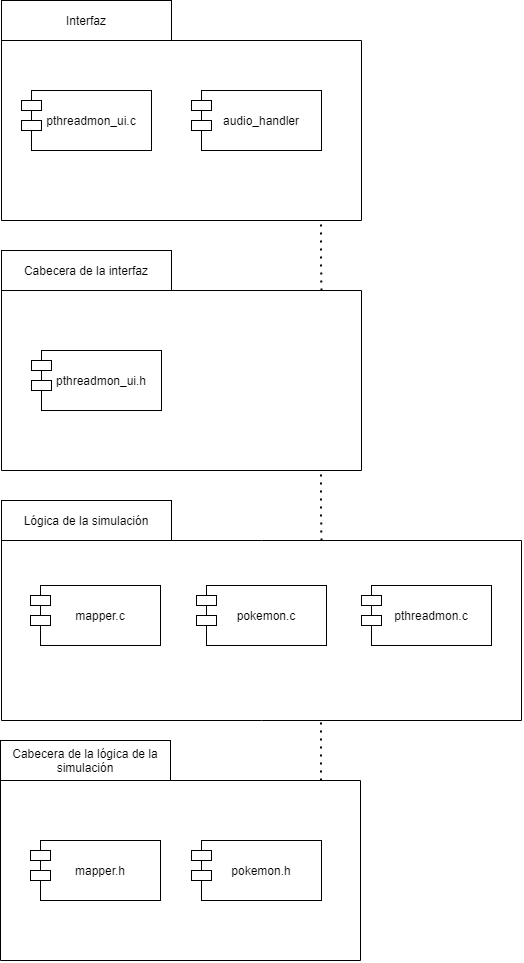

The diagram above was exported from draw.io. Its source (the exported page's mxGraphModel, read from the mxfile embedded in the PNG):
<mxGraphModel dx="2216" dy="940" grid="1" gridSize="10" guides="1" tooltips="1" connect="1" arrows="1" fold="1" page="1" pageScale="1" pageWidth="850" pageHeight="1100" math="0" shadow="0">
  <root>
    <mxCell id="0" />
    <mxCell id="1" parent="0" />
    <mxCell id="NfHTUqkcCtO9ACsLlle2-28" value="pthreadmon_ui.c" style="rounded=0;whiteSpace=wrap;html=1;" parent="1" vertex="1">
      <mxGeometry x="70" y="170" width="120" height="60" as="geometry" />
    </mxCell>
    <mxCell id="NfHTUqkcCtO9ACsLlle2-29" value="" style="rounded=0;whiteSpace=wrap;html=1;" parent="1" vertex="1">
      <mxGeometry x="60" y="180" width="20" height="10" as="geometry" />
    </mxCell>
    <mxCell id="NfHTUqkcCtO9ACsLlle2-30" value="" style="rounded=0;whiteSpace=wrap;html=1;" parent="1" vertex="1">
      <mxGeometry x="60" y="200" width="20" height="10" as="geometry" />
    </mxCell>
    <mxCell id="NfHTUqkcCtO9ACsLlle2-44" value="audio_handler" style="rounded=0;whiteSpace=wrap;html=1;" parent="1" vertex="1">
      <mxGeometry x="240" y="170" width="120" height="60" as="geometry" />
    </mxCell>
    <mxCell id="NfHTUqkcCtO9ACsLlle2-45" value="" style="rounded=0;whiteSpace=wrap;html=1;" parent="1" vertex="1">
      <mxGeometry x="230" y="180" width="20" height="10" as="geometry" />
    </mxCell>
    <mxCell id="NfHTUqkcCtO9ACsLlle2-46" value="" style="rounded=0;whiteSpace=wrap;html=1;" parent="1" vertex="1">
      <mxGeometry x="230" y="200" width="20" height="10" as="geometry" />
    </mxCell>
    <mxCell id="Td16P_KnaXBWD0GMUcNm-12" value="" style="endArrow=none;html=1;" edge="1" parent="1">
      <mxGeometry width="50" height="50" relative="1" as="geometry">
        <mxPoint x="40" y="300" as="sourcePoint" />
        <mxPoint x="40" y="120" as="targetPoint" />
      </mxGeometry>
    </mxCell>
    <mxCell id="Td16P_KnaXBWD0GMUcNm-13" value="" style="endArrow=none;html=1;" edge="1" parent="1">
      <mxGeometry width="50" height="50" relative="1" as="geometry">
        <mxPoint x="400" y="300" as="sourcePoint" />
        <mxPoint x="400" y="120" as="targetPoint" />
      </mxGeometry>
    </mxCell>
    <mxCell id="Td16P_KnaXBWD0GMUcNm-14" value="" style="endArrow=none;html=1;" edge="1" parent="1">
      <mxGeometry width="50" height="50" relative="1" as="geometry">
        <mxPoint x="40" y="300" as="sourcePoint" />
        <mxPoint x="400" y="300" as="targetPoint" />
      </mxGeometry>
    </mxCell>
    <mxCell id="Td16P_KnaXBWD0GMUcNm-15" value="" style="endArrow=none;html=1;" edge="1" parent="1">
      <mxGeometry width="50" height="50" relative="1" as="geometry">
        <mxPoint x="40" y="120" as="sourcePoint" />
        <mxPoint x="400" y="120" as="targetPoint" />
      </mxGeometry>
    </mxCell>
    <mxCell id="Td16P_KnaXBWD0GMUcNm-16" value="Interfaz" style="rounded=0;whiteSpace=wrap;html=1;" vertex="1" parent="1">
      <mxGeometry x="40" y="80" width="170" height="40" as="geometry" />
    </mxCell>
    <mxCell id="Td16P_KnaXBWD0GMUcNm-17" value="" style="endArrow=none;dashed=1;html=1;dashPattern=1 3;strokeWidth=2;" edge="1" parent="1">
      <mxGeometry width="50" height="50" relative="1" as="geometry">
        <mxPoint x="360" y="370" as="sourcePoint" />
        <mxPoint x="359.5" y="300" as="targetPoint" />
        <Array as="points">
          <mxPoint x="359.5" y="340" />
        </Array>
      </mxGeometry>
    </mxCell>
    <mxCell id="Td16P_KnaXBWD0GMUcNm-18" value="pthreadmon_ui.h" style="rounded=0;whiteSpace=wrap;html=1;" vertex="1" parent="1">
      <mxGeometry x="80" y="430" width="120" height="60" as="geometry" />
    </mxCell>
    <mxCell id="Td16P_KnaXBWD0GMUcNm-19" value="" style="rounded=0;whiteSpace=wrap;html=1;" vertex="1" parent="1">
      <mxGeometry x="70" y="440" width="20" height="10" as="geometry" />
    </mxCell>
    <mxCell id="Td16P_KnaXBWD0GMUcNm-20" value="" style="rounded=0;whiteSpace=wrap;html=1;" vertex="1" parent="1">
      <mxGeometry x="70" y="460" width="20" height="10" as="geometry" />
    </mxCell>
    <mxCell id="Td16P_KnaXBWD0GMUcNm-24" value="" style="endArrow=none;html=1;" edge="1" parent="1">
      <mxGeometry width="50" height="50" relative="1" as="geometry">
        <mxPoint x="40" y="550" as="sourcePoint" />
        <mxPoint x="40" y="370" as="targetPoint" />
      </mxGeometry>
    </mxCell>
    <mxCell id="Td16P_KnaXBWD0GMUcNm-25" value="" style="endArrow=none;html=1;" edge="1" parent="1">
      <mxGeometry width="50" height="50" relative="1" as="geometry">
        <mxPoint x="400" y="550" as="sourcePoint" />
        <mxPoint x="400" y="370" as="targetPoint" />
      </mxGeometry>
    </mxCell>
    <mxCell id="Td16P_KnaXBWD0GMUcNm-26" value="" style="endArrow=none;html=1;" edge="1" parent="1">
      <mxGeometry width="50" height="50" relative="1" as="geometry">
        <mxPoint x="40" y="550" as="sourcePoint" />
        <mxPoint x="400" y="550" as="targetPoint" />
      </mxGeometry>
    </mxCell>
    <mxCell id="Td16P_KnaXBWD0GMUcNm-27" value="" style="endArrow=none;html=1;" edge="1" parent="1">
      <mxGeometry width="50" height="50" relative="1" as="geometry">
        <mxPoint x="40" y="370" as="sourcePoint" />
        <mxPoint x="400" y="370" as="targetPoint" />
      </mxGeometry>
    </mxCell>
    <mxCell id="Td16P_KnaXBWD0GMUcNm-28" value="Cabecera de la interfaz" style="rounded=0;whiteSpace=wrap;html=1;" vertex="1" parent="1">
      <mxGeometry x="40" y="330" width="170" height="40" as="geometry" />
    </mxCell>
    <mxCell id="Td16P_KnaXBWD0GMUcNm-29" value="" style="endArrow=none;dashed=1;html=1;dashPattern=1 3;strokeWidth=2;" edge="1" parent="1">
      <mxGeometry width="50" height="50" relative="1" as="geometry">
        <mxPoint x="360" y="620" as="sourcePoint" />
        <mxPoint x="359.5" y="550" as="targetPoint" />
        <Array as="points">
          <mxPoint x="359.5" y="590" />
        </Array>
      </mxGeometry>
    </mxCell>
    <mxCell id="Td16P_KnaXBWD0GMUcNm-30" value="mapper.c" style="rounded=0;whiteSpace=wrap;html=1;" vertex="1" parent="1">
      <mxGeometry x="79" y="665" width="120" height="60" as="geometry" />
    </mxCell>
    <mxCell id="Td16P_KnaXBWD0GMUcNm-31" value="" style="rounded=0;whiteSpace=wrap;html=1;" vertex="1" parent="1">
      <mxGeometry x="69" y="675" width="20" height="10" as="geometry" />
    </mxCell>
    <mxCell id="Td16P_KnaXBWD0GMUcNm-32" value="" style="rounded=0;whiteSpace=wrap;html=1;" vertex="1" parent="1">
      <mxGeometry x="69" y="695" width="20" height="10" as="geometry" />
    </mxCell>
    <mxCell id="Td16P_KnaXBWD0GMUcNm-33" value="" style="endArrow=none;html=1;" edge="1" parent="1">
      <mxGeometry width="50" height="50" relative="1" as="geometry">
        <mxPoint x="40" y="800" as="sourcePoint" />
        <mxPoint x="40" y="620" as="targetPoint" />
      </mxGeometry>
    </mxCell>
    <mxCell id="Td16P_KnaXBWD0GMUcNm-34" value="" style="endArrow=none;html=1;" edge="1" parent="1">
      <mxGeometry width="50" height="50" relative="1" as="geometry">
        <mxPoint x="560" y="800" as="sourcePoint" />
        <mxPoint x="560" y="620" as="targetPoint" />
      </mxGeometry>
    </mxCell>
    <mxCell id="Td16P_KnaXBWD0GMUcNm-35" value="" style="endArrow=none;html=1;" edge="1" parent="1">
      <mxGeometry width="50" height="50" relative="1" as="geometry">
        <mxPoint x="40" y="800" as="sourcePoint" />
        <mxPoint x="560" y="800" as="targetPoint" />
      </mxGeometry>
    </mxCell>
    <mxCell id="Td16P_KnaXBWD0GMUcNm-36" value="" style="endArrow=none;html=1;" edge="1" parent="1">
      <mxGeometry width="50" height="50" relative="1" as="geometry">
        <mxPoint x="40" y="620" as="sourcePoint" />
        <mxPoint x="560" y="620" as="targetPoint" />
      </mxGeometry>
    </mxCell>
    <mxCell id="Td16P_KnaXBWD0GMUcNm-37" value="Lógica de la simulación" style="rounded=0;whiteSpace=wrap;html=1;" vertex="1" parent="1">
      <mxGeometry x="40" y="580" width="170" height="40" as="geometry" />
    </mxCell>
    <mxCell id="Td16P_KnaXBWD0GMUcNm-38" value="" style="endArrow=none;dashed=1;html=1;dashPattern=1 3;strokeWidth=2;" edge="1" parent="1">
      <mxGeometry width="50" height="50" relative="1" as="geometry">
        <mxPoint x="359.5" y="860" as="sourcePoint" />
        <mxPoint x="359.5" y="800" as="targetPoint" />
        <Array as="points">
          <mxPoint x="359.5" y="840" />
        </Array>
      </mxGeometry>
    </mxCell>
    <mxCell id="Td16P_KnaXBWD0GMUcNm-39" value="pokemon.c" style="rounded=0;whiteSpace=wrap;html=1;" vertex="1" parent="1">
      <mxGeometry x="245" y="665" width="120" height="60" as="geometry" />
    </mxCell>
    <mxCell id="Td16P_KnaXBWD0GMUcNm-40" value="" style="rounded=0;whiteSpace=wrap;html=1;" vertex="1" parent="1">
      <mxGeometry x="235" y="675" width="20" height="10" as="geometry" />
    </mxCell>
    <mxCell id="Td16P_KnaXBWD0GMUcNm-41" value="" style="rounded=0;whiteSpace=wrap;html=1;" vertex="1" parent="1">
      <mxGeometry x="235" y="695" width="20" height="10" as="geometry" />
    </mxCell>
    <mxCell id="Td16P_KnaXBWD0GMUcNm-42" value="pthreadmon.c" style="rounded=0;whiteSpace=wrap;html=1;" vertex="1" parent="1">
      <mxGeometry x="410" y="665" width="120" height="60" as="geometry" />
    </mxCell>
    <mxCell id="Td16P_KnaXBWD0GMUcNm-43" value="" style="rounded=0;whiteSpace=wrap;html=1;" vertex="1" parent="1">
      <mxGeometry x="400" y="675" width="20" height="10" as="geometry" />
    </mxCell>
    <mxCell id="Td16P_KnaXBWD0GMUcNm-44" value="" style="rounded=0;whiteSpace=wrap;html=1;" vertex="1" parent="1">
      <mxGeometry x="400" y="695" width="20" height="10" as="geometry" />
    </mxCell>
    <mxCell id="Td16P_KnaXBWD0GMUcNm-61" value="mapper.h" style="rounded=0;whiteSpace=wrap;html=1;" vertex="1" parent="1">
      <mxGeometry x="79" y="920" width="120" height="60" as="geometry" />
    </mxCell>
    <mxCell id="Td16P_KnaXBWD0GMUcNm-62" value="" style="rounded=0;whiteSpace=wrap;html=1;" vertex="1" parent="1">
      <mxGeometry x="69" y="930" width="20" height="10" as="geometry" />
    </mxCell>
    <mxCell id="Td16P_KnaXBWD0GMUcNm-63" value="" style="rounded=0;whiteSpace=wrap;html=1;" vertex="1" parent="1">
      <mxGeometry x="69" y="950" width="20" height="10" as="geometry" />
    </mxCell>
    <mxCell id="Td16P_KnaXBWD0GMUcNm-64" value="" style="endArrow=none;html=1;" edge="1" parent="1">
      <mxGeometry width="50" height="50" relative="1" as="geometry">
        <mxPoint x="39" y="1040" as="sourcePoint" />
        <mxPoint x="39" y="860" as="targetPoint" />
      </mxGeometry>
    </mxCell>
    <mxCell id="Td16P_KnaXBWD0GMUcNm-65" value="" style="endArrow=none;html=1;" edge="1" parent="1">
      <mxGeometry width="50" height="50" relative="1" as="geometry">
        <mxPoint x="399" y="1040" as="sourcePoint" />
        <mxPoint x="399" y="860" as="targetPoint" />
      </mxGeometry>
    </mxCell>
    <mxCell id="Td16P_KnaXBWD0GMUcNm-66" value="" style="endArrow=none;html=1;" edge="1" parent="1">
      <mxGeometry width="50" height="50" relative="1" as="geometry">
        <mxPoint x="39" y="1040" as="sourcePoint" />
        <mxPoint x="399" y="1040" as="targetPoint" />
      </mxGeometry>
    </mxCell>
    <mxCell id="Td16P_KnaXBWD0GMUcNm-67" value="" style="endArrow=none;html=1;" edge="1" parent="1">
      <mxGeometry width="50" height="50" relative="1" as="geometry">
        <mxPoint x="39" y="860" as="sourcePoint" />
        <mxPoint x="399" y="860" as="targetPoint" />
      </mxGeometry>
    </mxCell>
    <mxCell id="Td16P_KnaXBWD0GMUcNm-68" value="Cabecera de la lógica de la simulación" style="rounded=0;whiteSpace=wrap;html=1;" vertex="1" parent="1">
      <mxGeometry x="39" y="820" width="170" height="40" as="geometry" />
    </mxCell>
    <mxCell id="Td16P_KnaXBWD0GMUcNm-69" value="pokemon.h" style="rounded=0;whiteSpace=wrap;html=1;" vertex="1" parent="1">
      <mxGeometry x="240" y="920" width="120" height="60" as="geometry" />
    </mxCell>
    <mxCell id="Td16P_KnaXBWD0GMUcNm-70" value="" style="rounded=0;whiteSpace=wrap;html=1;" vertex="1" parent="1">
      <mxGeometry x="230" y="930" width="20" height="10" as="geometry" />
    </mxCell>
    <mxCell id="Td16P_KnaXBWD0GMUcNm-71" value="" style="rounded=0;whiteSpace=wrap;html=1;" vertex="1" parent="1">
      <mxGeometry x="230" y="950" width="20" height="10" as="geometry" />
    </mxCell>
  </root>
</mxGraphModel>